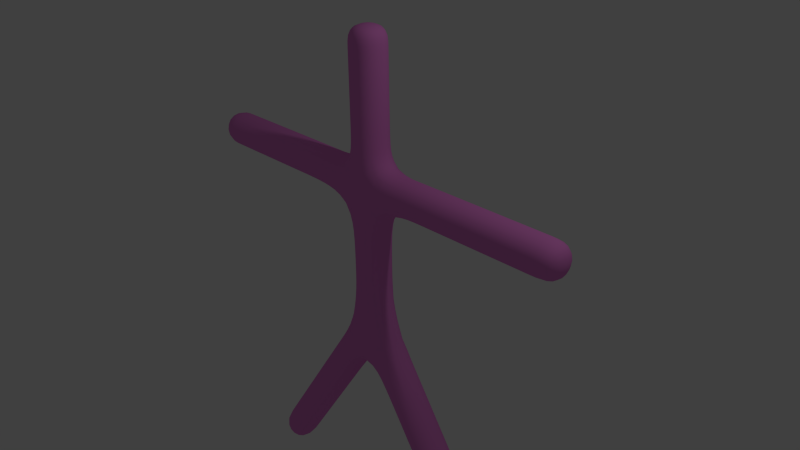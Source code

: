 # Source: stick.blend  (saved by Blender 2.68.0; exported with 4.5.12 LTS)
import bpy
from mathutils import Matrix  # noqa: F401  (used for matrix-valued properties, if any)

bpy.ops.wm.read_factory_settings(use_empty=True)
scene = bpy.context.scene
scene.name = 'Scene'

# ---- collections
col_collection_1 = bpy.data.collections.new('Collection 1'); scene.collection.children.link(col_collection_1)

# ---- materials (node trees are filled in below, after node groups)
mat_material = bpy.data.materials.new('Material')
mat_material.alpha_threshold = 0.0
mat_material.use_transparent_shadow = False
mat_material.diffuse_color = (0.8, 0.2302, 0.6756, 1.0)
mat_material.roughness = 0.5
mat_material.line_color = (0.0, 0.0, 0.0, 1.0)

# ---- material node trees

# ---- world
world_world = bpy.data.worlds.new('World'); scene.world = world_world
world_world.color = (0.05088, 0.05088, 0.05088)
world_world.use_sun_shadow = False
world_world.sun_shadow_jitter_overblur = 0.0
world_world.cycles.sampling_method = 'MANUAL'
world_world.cycles.sample_map_resolution = 256

# ---- cameras
cam_camera = bpy.data.cameras.new('Camera')
cam_camera.clip_end = 100.0
cam_camera.lens = 35.0
cam_camera.sensor_width = 32.0
cam_camera.sensor_height = 18.0
cam_camera.ortho_scale = 7.314
cam_camera.dof.focus_distance = 0.0
cam_camera.dof.aperture_fstop = 128.0

# ---- lights
light_lamp = bpy.data.lights.new('Lamp', 'POINT')
light_lamp.transmission_factor = 0.0
light_lamp.cutoff_distance = 30.0
light_lamp.energy = 100.0
light_lamp.shadow_buffer_clip_start = 1.001
light_lamp.shadow_soft_size = 0.1
light_lamp.shadow_maximum_resolution = 0.006
light_lamp.use_absolute_resolution = True
light_lamp.cycles.use_multiple_importance_sampling = False

# ---- meshes
me_cube_001 = bpy.data.meshes.new('Cube.001')
me_cube_001.from_pydata([(3.0, 0.0, 1.0), (2.0, 0.0, -4.0), (1.5, 0.0, 1.0), (1.0, 0.0, -2.5), (0.0, 0.0, -1.0), (0.0, 0.0, 1.0), (0.0, 0.0, 3.0), (-3.0, 0.0, 1.0), (-2.0, 0.0, -4.0), (0.0, 0.0, -1.0), (0.0, 0.0, 2.4), (0.0, 0.0, 1.5), (-1.5, 0.0, 1.0), (-1.0, 0.0, -2.5), (0.0, 0.0, -1.0), (0.0, 0.0, 1.85)], [(4, 5), (10, 6), (2, 0), (3, 1), (14, 9), (11, 5), (15, 10), (2, 5), (3, 4), (14, 4), (15, 11), (12, 7), (13, 8), (12, 5), (13, 4)], [])
me_cube_001.materials.append(mat_material)
me_cube_001.use_remesh_preserve_volume = False
me_cube_001.use_remesh_preserve_attributes = False
me_cube_001.use_mirror_vertex_groups = False
me_cube_001.update()
arm_armature = bpy.data.armatures.new('Armature')  # bones are not reproduced

# ---- objects
ob_armature = bpy.data.objects.new('Armature', arm_armature)
ob_cube = bpy.data.objects.new('Cube', me_cube_001)
ob_lamp = bpy.data.objects.new('Lamp', light_lamp)
ob_camera = bpy.data.objects.new('Camera', cam_camera)

# ---- transforms, parenting, visibility, modifiers, constraints
ob_armature.location = (0.0, 0.0, 0.0)
ob_armature.show_in_front = True
ob_armature.lineart.crease_threshold = 0.0
ob_cube.location = (0.0, 0.0, 0.0)
ob_cube.lock_rotations_4d = False
ob_cube.empty_display_type = 'ARROWS'
ob_cube.lineart.crease_threshold = 0.0
_vg = ob_cube.vertex_groups.new(name='Bone.00')
_vg.add([4, 5], 1.0, 'REPLACE')
_vg = ob_cube.vertex_groups.new(name='Bone.05')
_vg.add([5, 11], 1.0, 'REPLACE')
_vg = ob_cube.vertex_groups.new(name='Bone.10')
_vg.add([11, 15], 1.0, 'REPLACE')
_vg = ob_cube.vertex_groups.new(name='Bone.06')
_vg.add([10, 15], 1.0, 'REPLACE')
_vg = ob_cube.vertex_groups.new(name='Bone.01')
_vg.add([6, 10], 1.0, 'REPLACE')
_vg = ob_cube.vertex_groups.new(name='Bone.07')
_vg.add([2, 5], 1.0, 'REPLACE')
_vg = ob_cube.vertex_groups.new(name='Bone.02')
_vg.add([0, 2], 1.0, 'REPLACE')
_vg = ob_cube.vertex_groups.new(name='Bone.13')
_vg.add([5, 12], 1.0, 'REPLACE')
_vg = ob_cube.vertex_groups.new(name='Bone.11')
_vg.add([7, 12], 1.0, 'REPLACE')
_vg = ob_cube.vertex_groups.new(name='Bone.08')
_vg.add([3, 4], 1.0, 'REPLACE')
_vg = ob_cube.vertex_groups.new(name='Bone.03')
_vg.add([1, 3], 1.0, 'REPLACE')
_vg = ob_cube.vertex_groups.new(name='Bone.09')
_vg.add([4, 14], 1.0, 'REPLACE')
_vg = ob_cube.vertex_groups.new(name='Bone.04')
_vg.add([9, 14], 1.0, 'REPLACE')
_vg = ob_cube.vertex_groups.new(name='Bone.14')
_vg.add([4, 13], 1.0, 'REPLACE')
_vg = ob_cube.vertex_groups.new(name='Bone.12')
_vg.add([8, 13], 1.0, 'REPLACE')
_m = ob_cube.modifiers.new('Skin', 'SKIN')
_m.use_smooth_shade = True
_m = ob_cube.modifiers.new('Armature', 'ARMATURE')
_m.object = ob_armature
_m.use_deform_preserve_volume = True
_m = ob_cube.modifiers.new('Subsurf', 'SUBSURF')
_m.uv_smooth = 'PRESERVE_CORNERS'
_m.quality = 2
_m.show_only_control_edges = False
ob_lamp.location = (4.076, 1.005, 5.904)
ob_lamp.rotation_euler = (0.6503, 0.05522, 1.866)
ob_lamp.lock_rotations_4d = False
ob_lamp.empty_display_type = 'ARROWS'
ob_lamp.color = (0.0, 0.0, 0.0, 0.0)
ob_lamp.lineart.crease_threshold = 0.0
ob_camera.location = (7.481, -6.508, 5.344)
ob_camera.rotation_euler = (1.109, 0.01082, 0.8149)
ob_camera.lock_rotations_4d = False
ob_camera.empty_display_type = 'ARROWS'
ob_camera.color = (0.0, 0.0, 0.0, 0.0)
ob_camera.display_type = 'WIRE'
ob_camera.lineart.crease_threshold = 0.0

# ---- collection membership
col_collection_1.objects.link(ob_armature)
col_collection_1.objects.link(ob_cube)
col_collection_1.objects.link(ob_lamp)
col_collection_1.objects.link(ob_camera)

# ---- scene / render settings (as saved in the file)
scene.camera = ob_camera
scene.frame_start = 0; scene.frame_end = 14; scene.frame_set(14)
scene.render.engine = 'BLENDER_EEVEE_NEXT'
scene.render.image_settings.color_mode = 'RGB'
scene.render.image_settings.compression = 90
scene.render.resolution_percentage = 50
scene.render.dither_intensity = 0.0
scene.cycles.use_denoising = False
scene.cycles.samples = 10
scene.cycles.sampling_pattern = 'TABULATED_SOBOL'
scene.cycles.light_sampling_threshold = 0.0
scene.cycles.use_adaptive_sampling = False
scene.cycles.use_light_tree = False
scene.cycles.blur_glossy = 0.0
scene.cycles.volume_bounces = 1
scene.cycles.pixel_filter_type = 'GAUSSIAN'
scene.cycles.sample_clamp_indirect = 0.0
scene.view_settings.view_transform = 'Standard'
bpy.context.view_layer.update()
